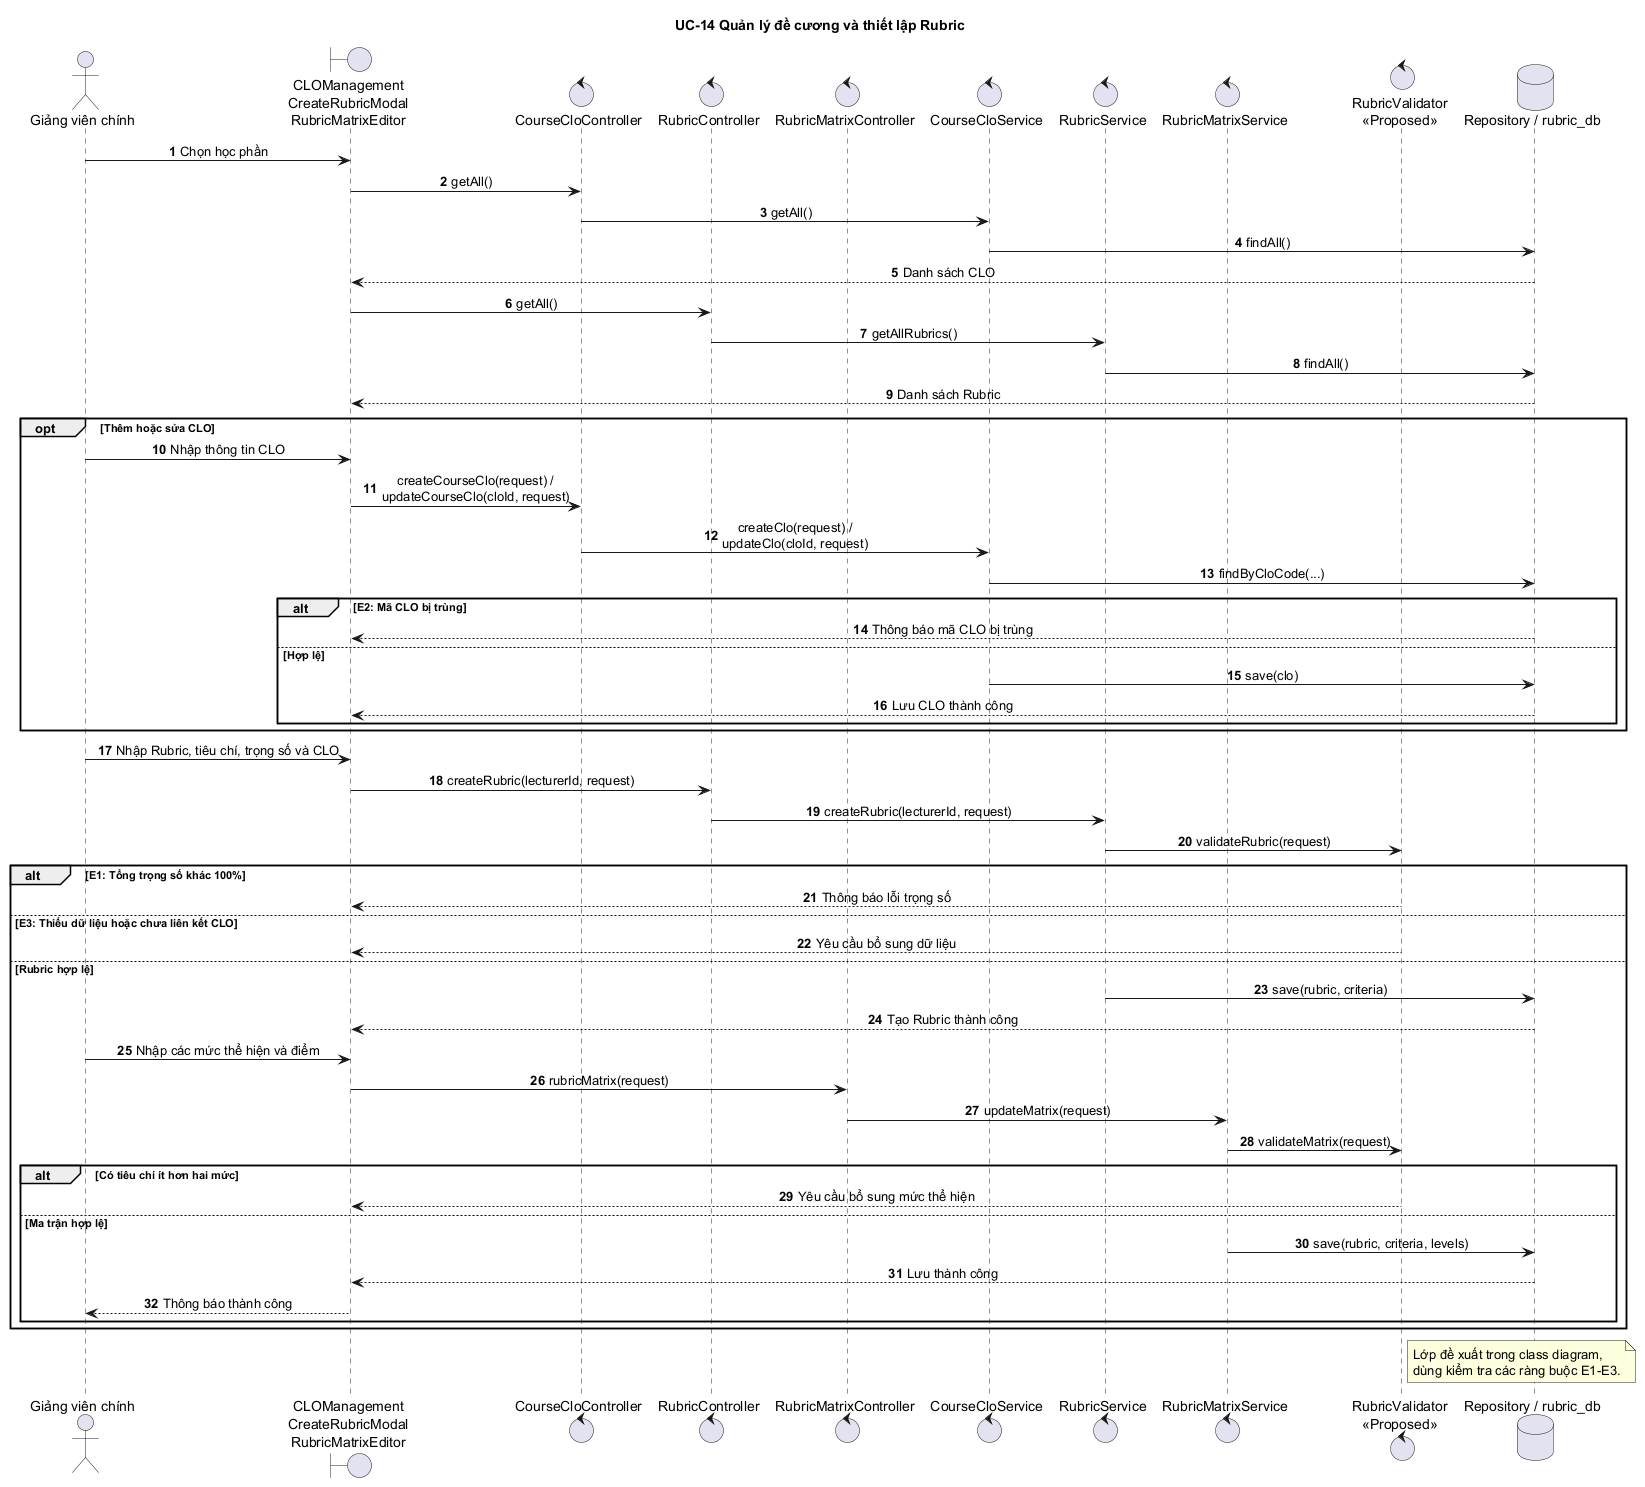

The diagram above was rendered by PlantUML. Its source (embedded in the PNG):
@startuml UC14QuanLyDeCuongVaThietLapRubric
autonumber
skinparam shadowing false
skinparam sequenceMessageAlign center

title UC-14 Quản lý đề cương và thiết lập Rubric

actor "Giảng viên chính" as GV
boundary "CLOManagement\nCreateRubricModal\nRubricMatrixEditor" as UI
control "CourseCloController" as CloC
control "RubricController" as RubricC
control "RubricMatrixController" as MatrixC
control "CourseCloService" as CloS
control "RubricService" as RubricS
control "RubricMatrixService" as MatrixS
control "RubricValidator\n<<Proposed>>" as Validator
database "Repository / rubric_db" as DB

GV -> UI : Chọn học phần
UI -> CloC : getAll()
CloC -> CloS : getAll()
CloS -> DB : findAll()
DB --> UI : Danh sách CLO
UI -> RubricC : getAll()
RubricC -> RubricS : getAllRubrics()
RubricS -> DB : findAll()
DB --> UI : Danh sách Rubric

opt Thêm hoặc sửa CLO
  GV -> UI : Nhập thông tin CLO
  UI -> CloC : createCourseClo(request) /\nupdateCourseClo(cloId, request)
  CloC -> CloS : createClo(request) /\nupdateClo(cloId, request)
  CloS -> DB : findByCloCode(...)
  alt E2: Mã CLO bị trùng
    DB --> UI : Thông báo mã CLO bị trùng
  else Hợp lệ
    CloS -> DB : save(clo)
    DB --> UI : Lưu CLO thành công
  end
end

GV -> UI : Nhập Rubric, tiêu chí, trọng số và CLO
UI -> RubricC : createRubric(lecturerId, request)
RubricC -> RubricS : createRubric(lecturerId, request)
RubricS -> Validator : validateRubric(request)

alt E1: Tổng trọng số khác 100%
  Validator --> UI : Thông báo lỗi trọng số
else E3: Thiếu dữ liệu hoặc chưa liên kết CLO
  Validator --> UI : Yêu cầu bổ sung dữ liệu
else Rubric hợp lệ
  RubricS -> DB : save(rubric, criteria)
  DB --> UI : Tạo Rubric thành công

  GV -> UI : Nhập các mức thể hiện và điểm
  UI -> MatrixC : rubricMatrix(request)
  MatrixC -> MatrixS : updateMatrix(request)
  MatrixS -> Validator : validateMatrix(request)
  alt Có tiêu chí ít hơn hai mức
    Validator --> UI : Yêu cầu bổ sung mức thể hiện
  else Ma trận hợp lệ
    MatrixS -> DB : save(rubric, criteria, levels)
    DB --> UI : Lưu thành công
    UI --> GV : Thông báo thành công
  end
end

note right of Validator
  Lớp đề xuất trong class diagram,
  dùng kiểm tra các ràng buộc E1-E3.
end note

@enduml